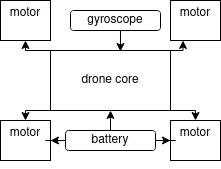

The diagram above was exported from draw.io. Its source (the exported page's mxGraphModel, read from the mxfile embedded in the PNG):
<mxGraphModel dx="1350" dy="674" grid="1" gridSize="10" guides="1" tooltips="1" connect="1" arrows="1" fold="1" page="1" pageScale="1" pageWidth="850" pageHeight="1100" math="0" shadow="0">
  <root>
    <mxCell id="0" />
    <mxCell id="1" parent="0" />
    <mxCell id="YxMOcGE--P1JzkfGWTXU-13" style="edgeStyle=orthogonalEdgeStyle;rounded=0;orthogonalLoop=1;jettySize=auto;html=1;exitX=1;exitY=0;exitDx=0;exitDy=0;entryX=0.25;entryY=1;entryDx=0;entryDy=0;" edge="1" parent="1" source="YxMOcGE--P1JzkfGWTXU-1" target="YxMOcGE--P1JzkfGWTXU-4">
      <mxGeometry relative="1" as="geometry" />
    </mxCell>
    <mxCell id="YxMOcGE--P1JzkfGWTXU-14" style="edgeStyle=orthogonalEdgeStyle;rounded=0;orthogonalLoop=1;jettySize=auto;html=1;exitX=0;exitY=0;exitDx=0;exitDy=0;entryX=0.5;entryY=1;entryDx=0;entryDy=0;" edge="1" parent="1" source="YxMOcGE--P1JzkfGWTXU-1" target="YxMOcGE--P1JzkfGWTXU-3">
      <mxGeometry relative="1" as="geometry" />
    </mxCell>
    <mxCell id="YxMOcGE--P1JzkfGWTXU-15" style="edgeStyle=orthogonalEdgeStyle;rounded=0;orthogonalLoop=1;jettySize=auto;html=1;exitX=1;exitY=1;exitDx=0;exitDy=0;entryX=0.5;entryY=0;entryDx=0;entryDy=0;" edge="1" parent="1" source="YxMOcGE--P1JzkfGWTXU-1" target="YxMOcGE--P1JzkfGWTXU-2">
      <mxGeometry relative="1" as="geometry" />
    </mxCell>
    <mxCell id="YxMOcGE--P1JzkfGWTXU-16" style="edgeStyle=orthogonalEdgeStyle;rounded=0;orthogonalLoop=1;jettySize=auto;html=1;exitX=0;exitY=1;exitDx=0;exitDy=0;entryX=0.5;entryY=0;entryDx=0;entryDy=0;" edge="1" parent="1" source="YxMOcGE--P1JzkfGWTXU-1" target="YxMOcGE--P1JzkfGWTXU-5">
      <mxGeometry relative="1" as="geometry" />
    </mxCell>
    <mxCell id="YxMOcGE--P1JzkfGWTXU-1" value="drone core" style="rounded=0;whiteSpace=wrap;html=1;" vertex="1" parent="1">
      <mxGeometry x="360" y="320" width="120" height="60" as="geometry" />
    </mxCell>
    <mxCell id="YxMOcGE--P1JzkfGWTXU-2" value="&lt;div&gt;motor&lt;/div&gt;&lt;div&gt;&lt;br&gt;&lt;/div&gt;" style="rounded=0;whiteSpace=wrap;html=1;" vertex="1" parent="1">
      <mxGeometry x="480" y="390" width="50" height="40" as="geometry" />
    </mxCell>
    <mxCell id="YxMOcGE--P1JzkfGWTXU-3" value="&lt;div&gt;motor&lt;/div&gt;&lt;div&gt;&lt;br&gt;&lt;/div&gt;" style="rounded=0;whiteSpace=wrap;html=1;" vertex="1" parent="1">
      <mxGeometry x="310" y="270" width="50" height="40" as="geometry" />
    </mxCell>
    <mxCell id="YxMOcGE--P1JzkfGWTXU-4" value="&lt;div&gt;motor&lt;/div&gt;&lt;div&gt;&lt;br&gt;&lt;/div&gt;" style="rounded=0;whiteSpace=wrap;html=1;" vertex="1" parent="1">
      <mxGeometry x="480" y="270" width="50" height="40" as="geometry" />
    </mxCell>
    <mxCell id="YxMOcGE--P1JzkfGWTXU-5" value="&lt;div&gt;motor&lt;/div&gt;&lt;div&gt;&lt;br&gt;&lt;/div&gt;" style="rounded=0;whiteSpace=wrap;html=1;" vertex="1" parent="1">
      <mxGeometry x="310" y="390" width="50" height="40" as="geometry" />
    </mxCell>
    <mxCell id="YxMOcGE--P1JzkfGWTXU-6" style="edgeStyle=orthogonalEdgeStyle;rounded=0;orthogonalLoop=1;jettySize=auto;html=1;exitX=0.5;exitY=1;exitDx=0;exitDy=0;" edge="1" parent="1" source="YxMOcGE--P1JzkfGWTXU-5" target="YxMOcGE--P1JzkfGWTXU-5">
      <mxGeometry relative="1" as="geometry" />
    </mxCell>
    <mxCell id="YxMOcGE--P1JzkfGWTXU-12" style="edgeStyle=orthogonalEdgeStyle;rounded=0;orthogonalLoop=1;jettySize=auto;html=1;exitX=0.5;exitY=1;exitDx=0;exitDy=0;entryX=0.583;entryY=0.017;entryDx=0;entryDy=0;entryPerimeter=0;" edge="1" parent="1" source="YxMOcGE--P1JzkfGWTXU-7" target="YxMOcGE--P1JzkfGWTXU-1">
      <mxGeometry relative="1" as="geometry" />
    </mxCell>
    <mxCell id="YxMOcGE--P1JzkfGWTXU-7" value="gyroscope" style="rounded=1;whiteSpace=wrap;html=1;" vertex="1" parent="1">
      <mxGeometry x="380" y="280" width="90" height="20" as="geometry" />
    </mxCell>
    <mxCell id="YxMOcGE--P1JzkfGWTXU-10" style="edgeStyle=orthogonalEdgeStyle;rounded=0;orthogonalLoop=1;jettySize=auto;html=1;exitX=1;exitY=0.5;exitDx=0;exitDy=0;" edge="1" parent="1" source="YxMOcGE--P1JzkfGWTXU-8" target="YxMOcGE--P1JzkfGWTXU-2">
      <mxGeometry relative="1" as="geometry" />
    </mxCell>
    <mxCell id="YxMOcGE--P1JzkfGWTXU-11" style="edgeStyle=orthogonalEdgeStyle;rounded=0;orthogonalLoop=1;jettySize=auto;html=1;exitX=0;exitY=0.5;exitDx=0;exitDy=0;" edge="1" parent="1" source="YxMOcGE--P1JzkfGWTXU-8" target="YxMOcGE--P1JzkfGWTXU-5">
      <mxGeometry relative="1" as="geometry" />
    </mxCell>
    <mxCell id="YxMOcGE--P1JzkfGWTXU-17" style="edgeStyle=orthogonalEdgeStyle;rounded=0;orthogonalLoop=1;jettySize=auto;html=1;exitX=0.5;exitY=0;exitDx=0;exitDy=0;entryX=0.5;entryY=1;entryDx=0;entryDy=0;" edge="1" parent="1" source="YxMOcGE--P1JzkfGWTXU-8" target="YxMOcGE--P1JzkfGWTXU-1">
      <mxGeometry relative="1" as="geometry" />
    </mxCell>
    <mxCell id="YxMOcGE--P1JzkfGWTXU-8" value="&lt;div&gt;battery&lt;/div&gt;" style="rounded=1;whiteSpace=wrap;html=1;" vertex="1" parent="1">
      <mxGeometry x="375" y="400" width="90" height="20" as="geometry" />
    </mxCell>
  </root>
</mxGraphModel>